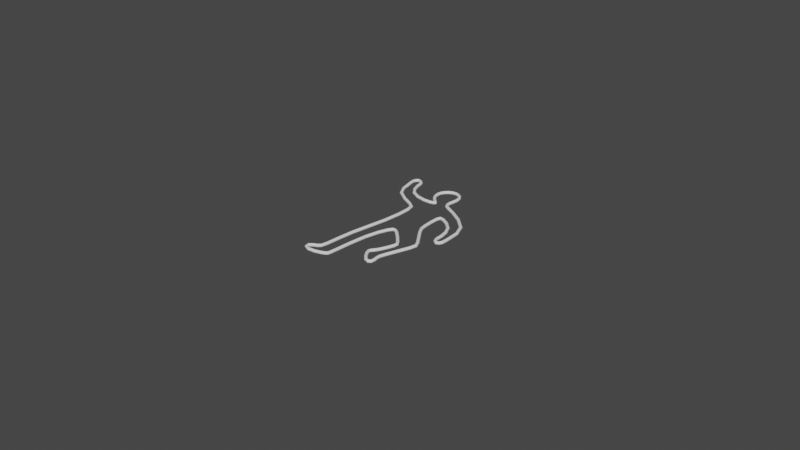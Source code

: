 # Source: Murder.blend  (saved by Blender 2.82.7; exported with 4.5.12 LTS)
import bpy
from mathutils import Matrix  # noqa: F401  (used for matrix-valued properties, if any)

bpy.ops.wm.read_factory_settings(use_empty=True)
scene = bpy.context.scene
scene.name = 'Scene'

# ---- collections
col_collection = bpy.data.collections.new('Collection'); scene.collection.children.link(col_collection)

# ---- world
world_world = bpy.data.worlds.new('World'); scene.world = world_world
world_world.use_nodes = True; world_world.node_tree.nodes.clear()
_N = world_world.node_tree.nodes; _L = world_world.node_tree.links
n0 = _N.new('ShaderNodeOutputWorld'); n0.name = 'World Output'; n0.location = (300, 300)
n1 = _N.new('ShaderNodeBackground'); n1.name = 'Background'; n1.location = (10, 300)
n1.inputs[0].default_value = (0.05088, 0.05088, 0.05088, 1.0)
_L.new(n1.outputs[0], n0.inputs[0])
n0.is_active_output = True
world_world.color = (0.05088, 0.05088, 0.05088)
world_world.use_sun_shadow = False
world_world.sun_shadow_jitter_overblur = 0.0

# ---- curves / text
cu_vert = bpy.data.curves.new('Vert', 'CURVE')
cu_vert.dimensions = '3D'
_sp = cu_vert.splines.new('POLY'); _sp.points.add(119)
_sp.points.foreach_set('co', [-0.9461, 1.32, 0.045, 0.0, -0.8864, 1.301, 0.045, 0.0, -0.8372, 1.25, 0.045, 0.0, -0.818, 1.191, 0.045, 0.0, -0.8049, 1.105, 0.045, 0.0, -0.765, 0.9757, 0.045, 0.0, -0.6714, 0.846, 0.045, 0.0, -0.5139, 0.761, 0.045, 0.0, -0.3413, 0.7239, 0.045, 0.0, -0.208, 0.7248, 0.045, 0.0, -0.1318, 0.744, 0.045, 0.0, -0.1145, 0.7639, 0.045, 0.0, -0.1332, 0.7856, 0.045, 0.0, -0.1633, 0.8143, 0.045, 0.0, -0.1998, 0.8526, 0.045, 0.0, -0.2403, 0.902, 0.045, 0.0, -0.2745, 0.9619, 0.045, 0.0, -0.2924, 1.03, 0.045, 0.0, -0.2933, 1.097, 0.045, 0.0, -0.278, 1.156, 0.045, 0.0, -0.244, 1.21, 0.045, 0.0, -0.1896, 1.261, 0.045, 0.0, -0.1208, 1.295, 0.045, 0.0, -0.0458, 1.3, 0.045, 0.0, 0.02376, 1.278, 0.045, 0.0, 0.07749, 1.236, 0.045, 0.0, 0.1126, 1.179, 0.045, 0.0, 0.1286, 1.113, 0.045, 0.0, 0.128, 1.043, 0.045, 0.0, 0.1156, 0.9729, 0.045, 0.0, 0.1049, 0.9021, 0.045, 0.0, 0.1109, 0.8302, 0.045, 0.0, 0.1461, 0.7684, 0.045, 0.0, 0.2263, 0.7192, 0.045, 0.0, 0.3822, 0.6375, 0.045, 0.0, 0.6197, 0.4822, 0.045, 0.0, 0.8307, 0.2735, 0.045, 0.0, 0.916, 0.0488, 0.045, 0.0, 0.9253, -0.1483, 0.045, 0.0, 0.928, -0.284, 0.045, 0.0, 0.9217, -0.3702, 0.045, 0.0, 0.892, -0.4237, 0.045, 0.0, 0.8478, -0.4372, 0.045, 0.0, 0.8041, -0.4045, 0.045, 0.0, 0.776, -0.3473, 0.045, 0.0, 0.7717, -0.2838, 0.045, 0.0, 0.7706, -0.1891, 0.045, 0.0, 0.7457, -0.04277, 0.045, 0.0, 0.672, 0.1166, 0.045, 0.0, 0.5416, 0.2426, 0.045, 0.0, 0.4123, 0.3172, 0.045, 0.0, 0.3408, 0.3274, 0.045, 0.0, 0.3156, 0.2519, 0.045, 0.0, 0.3116, 0.08744, 0.045, 0.0, 0.3195, -0.0867, 0.045, 0.0, 0.3397, -0.202, 0.045, 0.0, 0.3975, -0.3145, 0.045, 0.0, 0.5068, -0.4818, 0.045, 0.0, 0.6125, -0.6432, 0.045, 0.0, 0.6552, -0.7427, 0.045, 0.0, 0.6283, -0.8617, 0.045, 0.0, 0.5475, -1.075, 0.045, 0.0, 0.4649, -1.29, 0.045, 0.0, 0.4277, -1.409, 0.045, 0.0, 0.4267, -1.478, 0.045, 0.0, 0.4375, -1.556, 0.045, 0.0, 0.432, -1.625, 0.045, 0.0, 0.3892, -1.654, 0.045, 0.0, 0.3204, -1.627, 0.045, 0.0, 0.2458, -1.546, 0.045, 0.0, 0.1891, -1.454, 0.045, 0.0, 0.1685, -1.394, 0.045, 0.0, 0.1754, -1.358, 0.045, 0.0, 0.1959, -1.328, 0.045, 0.0, 0.2217, -1.297, 0.045, 0.0, 0.2488, -1.258, 0.045, 0.0, 0.2839, -1.191, 0.045, 0.0, 0.331, -1.082, 0.045, 0.0, 0.3705, -0.9754, 0.045, 0.0, 0.3778, -0.9056, 0.045, 0.0, 0.33, -0.8279, 0.045, 0.0, 0.2204, -0.7017, 0.045, 0.0, 0.1044, -0.583, 0.045, 0.0, 0.03597, -0.5317, 0.045, 0.0, -1.048e-09, -0.5244, 0.045, 0.0, -0.03284, -0.5339, 0.045, 0.0, -0.0793, -0.6007, 0.045, 0.0, -0.146, -0.7701, 0.045, 0.0, -0.2116, -1.039, 0.045, 0.0, -0.254, -1.374, 0.045, 0.0, -0.2774, -1.662, 0.045, 0.0, -0.291, -1.808, 0.045, 0.0, -0.2984, -1.854, 0.045, 0.0, -0.3029, -1.87, 0.045, 0.0, -0.3126, -1.882, 0.045, 0.0, -0.3396, -1.902, 0.045, 0.0, -0.408, -1.931, 0.045, 0.0, -0.5301, -1.962, 0.045, 0.0, -0.6591, -1.968, 0.045, 0.0, -0.7414, -1.929, 0.045, 0.0, -0.7543, -1.871, 0.045, 0.0, -0.696, -1.823, 0.045, 0.0, -0.6181, -1.787, 0.045, 0.0, -0.5707, -1.743, 0.045, 0.0, -0.547, -1.624, 0.045, 0.0, -0.5262, -1.374, 0.045, 0.0, -0.4886, -1.042, 0.045, 0.0, -0.4243, -0.6924, 0.045, 0.0, -0.3602, -0.3449, 0.045, 0.0, -0.3257, -0.0187, 0.045, 0.0, -0.3208, 0.2308, 0.045, 0.0, -0.3488, 0.3646, 0.045, 0.0, -0.4531, 0.4464, 0.045, 0.0, -0.6556, 0.551, 0.045, 0.0, -0.8536, 0.6955, 0.045, 0.0, -0.9475, 0.8728, 0.045, 0.0, -0.9763, 1.036, 0.045, 0.0, -0.9979, 1.142, 0.045, 0.0, -1.008, 1.216, 0.045, 0.0, -0.9899, 1.284, 0.045, 0.0])
_sp.points.foreach_set('radius', [2.5, 2.5, 2.5, 2.5, 2.5, 2.5, 2.5, 2.5, 2.5, 2.5, 2.5, 2.5, 2.5, 2.5, 2.5, 2.5, 2.5, 2.5, 2.5, 2.5, 2.5, 2.5, 2.5, 2.5, 2.5, 2.5, 2.5, 2.5, 2.5, 2.5, 2.5, 2.5, 2.5, 2.5, 2.5, 2.5, 2.5, 2.5, 2.5, 2.5, 2.5, 2.5, 2.5, 2.5, 2.5, 2.5, 2.5, 2.5, 2.5, 2.5, 2.5, 2.5, 2.5, 2.5, 2.5, 2.5, 2.5, 2.5, 2.5, 2.5, 2.5, 2.5, 2.5, 2.5, 2.5, 2.5, 2.5, 2.5, 2.5, 2.5, 2.5, 2.5, 2.5, 2.5, 2.5, 2.5, 2.5, 2.5, 2.5, 2.5, 2.5, 2.5, 2.5, 2.5, 2.5, 2.5, 2.5, 2.5, 2.5, 2.5, 2.5, 2.5, 2.5, 2.5, 2.5, 2.5, 2.5, 2.5, 2.5, 2.5, 2.5, 2.5, 2.5, 2.5, 2.5, 2.5, 2.5, 2.5, 2.5, 2.5, 2.5, 2.5, 2.5, 2.5, 2.5, 2.5, 2.5, 2.5, 2.5, 2.5])
_sp.order_v = 0
_sp.resolution_v = 0
_sp.use_cyclic_u = True
_sp.use_smooth = False
cu_vert.use_path_clamp = True
cu_vert.bevel_mode = 'OBJECT'
cu_vert.fill_mode = 'FULL'
cu_beziercircle = bpy.data.curves.new('BezierCircle', 'CURVE')
cu_beziercircle.dimensions = '3D'
_sp = cu_beziercircle.splines.new('BEZIER'); _sp.bezier_points.add(3)
_sp.bezier_points.foreach_set('co', [-1.0, 0.0, 0.0, 0.0, 1.0, 0.0, 1.0, 0.0, 0.0, 0.0, -1.0, 0.0])
_sp.bezier_points.foreach_set('handle_left', [-1.0, -0.5521, 0.0, -0.5521, 1.0, 0.0, 1.0, 0.5521, 0.0, 0.5521, -1.0, 0.0])
_sp.bezier_points.foreach_set('handle_right', [-1.0, 0.5521, 0.0, 0.5521, 1.0, 0.0, 1.0, -0.5521, 0.0, -0.5521, -1.0, 0.0])
for _p, _l, _r in zip(_sp.bezier_points, ['AUTO', 'AUTO', 'AUTO', 'AUTO'], ['AUTO', 'AUTO', 'AUTO', 'AUTO']): _p.handle_left_type = _l; _p.handle_right_type = _r
_sp.order_u = 0
_sp.order_v = 0
_sp.use_cyclic_u = True
cu_beziercircle.use_path = True
cu_beziercircle.use_path_clamp = True
cu_beziercircle.fill_mode = 'FULL'

# ---- objects
ob_vert = bpy.data.objects.new('Vert', cu_vert)
ob_beziercircle = bpy.data.objects.new('BezierCircle', cu_beziercircle)

# ---- transforms, parenting, visibility, modifiers, constraints
ob_vert.location = (0.0, 0.0, 0.0)
ob_vert.lineart.crease_threshold = 0.0
ob_beziercircle.location = (0.0, 0.0, 0.0)
ob_beziercircle.scale = (0.01192, 0.01192, 2.385)
ob_beziercircle.lineart.crease_threshold = 0.0
cu_vert.bevel_object = ob_beziercircle

# ---- collection membership
col_collection.objects.link(ob_vert)
col_collection.objects.link(ob_beziercircle)

# ---- scene / render settings (as saved in the file)
scene.frame_start = 1; scene.frame_end = 250; scene.frame_set(1)
scene.render.engine = 'BLENDER_EEVEE_NEXT'
scene.cycles.use_denoising = False
scene.cycles.samples = 128
scene.cycles.sampling_pattern = 'TABULATED_SOBOL'
scene.cycles.use_adaptive_sampling = False
scene.cycles.use_light_tree = False
scene.view_settings.view_transform = 'Filmic'
bpy.context.view_layer.update()

# ---- added for rendering (the .blend has no active camera and no usable light): camera, sun
cam_auto = bpy.data.cameras.new('AutoCamera')
cam_auto.lens = 50.0
cam_auto.sensor_width = 36.0
cam_auto.clip_end = 1000.0
ob_auto_camera = bpy.data.objects.new('AutoCamera', cam_auto)
scene.collection.objects.link(ob_auto_camera)
ob_auto_camera.location = (10.9776, -13.5446, 8.85898)
ob_auto_camera.rotation_euler = (1.09748, -7.21219e-08, 0.694738)
scene.camera = ob_auto_camera
light_auto_sun = bpy.data.lights.new('AutoSun', 'SUN')
light_auto_sun.energy = 3.0
light_auto_sun.angle = 0.0523599
ob_auto_sun = bpy.data.objects.new('AutoSun', light_auto_sun)
scene.collection.objects.link(ob_auto_sun)
ob_auto_sun.rotation_euler = (0.872665, 0.174533, 0.523599)
bpy.context.view_layer.update()
